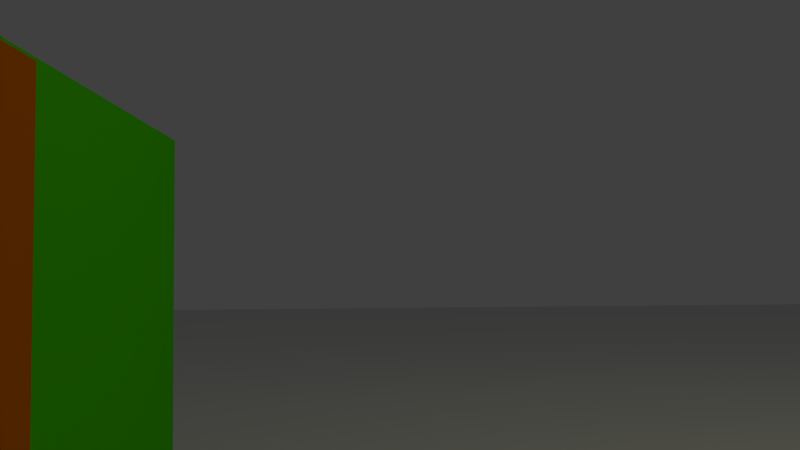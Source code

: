 # Source: sandboxM.blend  (saved by Blender 2.69.10; exported with 4.5.12 LTS)
import bpy
from mathutils import Matrix  # noqa: F401  (used for matrix-valued properties, if any)

bpy.ops.wm.read_factory_settings(use_empty=True)
scene = bpy.context.scene
scene.name = 'movement'

# ---- collections
col_collection_1_001 = bpy.data.collections.new('Collection 1.001'); scene.collection.children.link(col_collection_1_001)

# ---- materials (node trees are filled in below, after node groups)
mat_material_005 = bpy.data.materials.new('Material.005')
mat_material_005.alpha_threshold = 0.0
mat_material_005.use_transparent_shadow = False
mat_material_005.diffuse_color = (0.6828, 0.8, 0.1083, 1.0)
mat_material_005.roughness = 0.5
mat_material_005.line_color = (0.0, 0.0, 0.0, 1.0)
mat_material_004 = bpy.data.materials.new('Material.004')
mat_material_004.alpha_threshold = 0.0
mat_material_004.use_transparent_shadow = False
mat_material_004.diffuse_color = (0.0, 0.04148, 0.8, 1.0)
mat_material_004.roughness = 0.5
mat_material_004.line_color = (0.0, 0.0, 0.0, 1.0)
mat_material = bpy.data.materials.new('Material')
mat_material.alpha_threshold = 0.0
mat_material.use_transparent_shadow = False
mat_material.diffuse_color = (0.8, 0.1809, 0.0, 1.0)
mat_material.roughness = 0.5
mat_material.line_color = (0.0, 0.0, 0.0, 1.0)
mat_material_001 = bpy.data.materials.new('Material.001')
mat_material_001.alpha_threshold = 0.0
mat_material_001.use_transparent_shadow = False
mat_material_001.diffuse_color = (0.08151, 0.8, 0.0, 1.0)
mat_material_001.roughness = 0.5
mat_material_001.line_color = (0.0, 0.0, 0.0, 1.0)
mat_material_002 = bpy.data.materials.new('Material.002')
mat_material_002.alpha_threshold = 0.0
mat_material_002.use_transparent_shadow = False
mat_material_002.roughness = 0.5
mat_material_002.line_color = (0.0, 0.0, 0.0, 1.0)
mat_material_003 = bpy.data.materials.new('Material.003')
mat_material_003.alpha_threshold = 0.0
mat_material_003.use_transparent_shadow = False
mat_material_003.diffuse_color = (0.8, 0.0, 0.596, 1.0)
mat_material_003.roughness = 0.5
mat_material_003.line_color = (0.0, 0.0, 0.0, 1.0)

# ---- material node trees

# ---- world
world_world = bpy.data.worlds.new('World'); scene.world = world_world
world_world.color = (0.05088, 0.05088, 0.05088)
world_world.use_sun_shadow = False
world_world.sun_shadow_jitter_overblur = 0.0
world_world.cycles.sampling_method = 'MANUAL'
world_world.cycles.sample_map_resolution = 256

# ---- cameras
cam_camera = bpy.data.cameras.new('Camera')
cam_camera.clip_end = 100.0
cam_camera.lens = 35.0
cam_camera.sensor_width = 32.0
cam_camera.sensor_height = 18.0
cam_camera.ortho_scale = 7.314
cam_camera.dof.focus_distance = 0.0
cam_camera.dof.aperture_fstop = 128.0

# ---- lights
light_lamp = bpy.data.lights.new('Lamp', 'POINT')
light_lamp.color = (1.0, 0.9844, 0.5746)
light_lamp.transmission_factor = 0.0
light_lamp.cutoff_distance = 30.0
light_lamp.energy = 848.0
light_lamp.shadow_buffer_clip_start = 1.001
light_lamp.shadow_soft_size = 0.1
light_lamp.shadow_maximum_resolution = 0.006
light_lamp.use_absolute_resolution = True
light_lamp.cycles.use_multiple_importance_sampling = False

# ---- meshes
me_cube_004 = bpy.data.meshes.new('Cube.004')
me_cube_004.from_pydata([(-1.0, -1.0, -1.0), (-1.0, 1.0, -1.0), (1.0, 1.0, -1.0), (1.0, -1.0, -1.0), (-1.0, -1.0, 1.0), (-1.0, 1.0, 1.0), (1.0, 1.0, 1.0), (1.0, -1.0, 1.0), (1.055, -0.205, 0.243), (1.055, 0.08933, 0.243), (1.415, 0.08933, 0.243), (1.415, -0.205, 0.243), (1.055, -0.205, 3.814), (1.055, 0.08933, 3.814), (1.415, 0.08933, 3.814), (1.415, -0.205, 3.814)], [], [(4, 5, 1, 0), (5, 6, 2, 1), (6, 7, 3, 2), (7, 4, 0, 3), (0, 1, 2, 3), (7, 6, 5, 4), (12, 13, 9, 8), (13, 14, 10, 9), (14, 15, 11, 10), (15, 12, 8, 11), (8, 9, 10, 11), (15, 14, 13, 12)])
me_cube_004.materials.append(mat_material_005)
me_cube_004.use_remesh_preserve_volume = False
me_cube_004.use_remesh_preserve_attributes = False
me_cube_004.use_mirror_vertex_groups = False
me_cube_004.update()
me_cube_008 = bpy.data.meshes.new('Cube.008')
me_cube_008.from_pydata([(-1.0, -1.0, -1.0), (-1.0, 1.0, -1.0), (1.0, 1.0, -1.0), (1.0, -1.0, -1.0), (-1.0, -1.0, 1.0), (-1.0, 1.0, 1.0), (1.0, 1.0, 1.0), (1.0, -1.0, 1.0)], [], [(4, 5, 1, 0), (5, 6, 2, 1), (6, 7, 3, 2), (7, 4, 0, 3), (0, 1, 2, 3), (7, 6, 5, 4)])
me_cube_008.use_remesh_preserve_volume = False
me_cube_008.use_remesh_preserve_attributes = False
me_cube_008.use_mirror_vertex_groups = False
me_cube_008.update()
me_cube_003 = bpy.data.meshes.new('Cube.003')
me_cube_003.from_pydata([(-1.0, -1.0, -1.0), (-1.0, 1.0, -1.0), (1.0, 1.0, -1.0), (1.0, -1.0, -1.0), (-1.0, -1.0, 1.0), (-1.0, 1.0, 1.0), (1.0, 1.0, 1.0), (1.0, -1.0, 1.0)], [], [(4, 5, 1, 0), (5, 6, 2, 1), (6, 7, 3, 2), (7, 4, 0, 3), (0, 1, 2, 3), (7, 6, 5, 4)])
me_cube_003.materials.append(mat_material_004)
me_cube_003.use_remesh_preserve_volume = False
me_cube_003.use_remesh_preserve_attributes = False
me_cube_003.use_mirror_vertex_groups = False
me_cube_003.update()
me_cube_002 = bpy.data.meshes.new('Cube.002')
me_cube_002.from_pydata([(-1.0, -1.0, -1.0), (-1.0, 1.0, -1.0), (1.0, 1.0, -1.0), (1.0, -1.0, -1.0), (-1.0, -1.0, 1.0), (-1.0, 1.0, 1.0), (1.0, 1.0, 1.0), (1.0, -1.0, 1.0)], [], [(4, 5, 1, 0), (5, 6, 2, 1), (6, 7, 3, 2), (7, 4, 0, 3), (0, 1, 2, 3), (7, 6, 5, 4)])
me_cube_002.materials.append(mat_material)
me_cube_002.use_remesh_preserve_volume = False
me_cube_002.use_remesh_preserve_attributes = False
me_cube_002.use_mirror_vertex_groups = False
me_cube_002.update()
me_cube_001 = bpy.data.meshes.new('Cube.001')
me_cube_001.from_pydata([(-1.0, -1.0, -1.0), (-1.0, 1.0, -1.0), (1.0, 1.0, -1.0), (1.0, -1.0, -1.0), (-1.0, -1.0, 1.0), (-1.0, 1.0, 1.0), (1.0, 1.0, 1.0), (1.0, -1.0, 1.0)], [], [(4, 5, 1, 0), (5, 6, 2, 1), (6, 7, 3, 2), (7, 4, 0, 3), (0, 1, 2, 3), (7, 6, 5, 4)])
me_cube_001.materials.append(mat_material_001)
me_cube_001.use_remesh_preserve_volume = False
me_cube_001.use_remesh_preserve_attributes = False
me_cube_001.use_mirror_vertex_groups = False
me_cube_001.update()
me_plane = bpy.data.meshes.new('Plane')
me_plane.from_pydata([(-1.0, -1.0, 0.0), (1.0, -1.0, 0.0), (-1.0, 1.0, 0.0), (1.0, 1.0, 0.0)], [], [(0, 1, 3, 2)])
me_plane.materials.append(mat_material_002)
me_plane.use_remesh_preserve_volume = False
me_plane.use_remesh_preserve_attributes = False
me_plane.use_mirror_vertex_groups = False
me_plane.update()
me_cube = bpy.data.meshes.new('Cube')
me_cube.from_pydata([(-1.0, -1.0, -1.0), (-1.0, 1.0, -1.0), (1.0, 1.0, -1.0), (1.0, -1.0, -1.0), (-1.0, -1.0, 1.0), (-1.0, 1.0, 1.0), (1.0, 1.0, 1.0), (1.0, -1.0, 1.0)], [], [(4, 5, 1, 0), (5, 6, 2, 1), (6, 7, 3, 2), (7, 4, 0, 3), (0, 1, 2, 3), (7, 6, 5, 4)])
me_cube.materials.append(mat_material_003)
me_cube.use_remesh_preserve_volume = False
me_cube.use_remesh_preserve_attributes = False
me_cube.use_mirror_vertex_groups = False
me_cube.update()

# ---- objects
ob_enemy = bpy.data.objects.new('enemy', me_cube_004)
ob_cube = bpy.data.objects.new('Cube', me_cube_008)
ob_control2turn = bpy.data.objects.new('control2turn', me_cube_003)
ob_camera = bpy.data.objects.new('Camera', cam_camera)
ob_control2 = bpy.data.objects.new('control2', me_cube_002)
ob_obstacle = bpy.data.objects.new('obstacle', me_cube_001)
ob_groundplane = bpy.data.objects.new('groundPlane', me_plane)
ob_control1 = bpy.data.objects.new('control1', me_cube)
ob_lamp = bpy.data.objects.new('Lamp', light_lamp)

# ---- transforms, parenting, visibility, modifiers, constraints
ob_enemy.location = (28.73, 1.227, 13.58)
ob_enemy.lineart.crease_threshold = 0.0
ob_cube.location = (9.237, -5.401, 2.864)
ob_cube.scale = (1.0, 1.587, 2.0)
ob_cube.hide_render = True
ob_cube.display_type = 'WIRE'
ob_cube.lineart.crease_threshold = 0.0
ob_control2turn.parent = ob_cube
ob_control2turn.matrix_parent_inverse = Matrix(((1.0, 0.0, 0.0, -9.237), (0.0, 0.63, 0.0, 3.403), (0.0, 0.0, 0.5, -1.432), (0.0, 0.0, 0.0, 1.0)))
ob_control2turn.location = (9.237, -6.108, 2.864)
ob_control2turn.scale = (1.0, 1.0, 2.0)
ob_control2turn.lineart.crease_threshold = 0.0
ob_camera.parent = ob_control2turn
ob_camera.matrix_parent_inverse = Matrix(((1.0, 0.0, 0.0, -9.237), (0.0, 1.0, 0.0, 0.06941), (0.0, 0.0, 0.5, -1.432), (0.0, 0.0, 0.0, 1.0)))
ob_camera.location = (9.494, 1.332, 3.336)
ob_camera.rotation_euler = (1.632, 0.009124, 0.005808)
ob_camera.scale = (1.0, 1.0, 1.0)
ob_camera.lock_rotations_4d = False
ob_camera.empty_display_type = 'ARROWS'
ob_camera.color = (0.0, 0.0, 0.0, 0.0)
ob_camera.display_type = 'WIRE'
ob_camera.lineart.crease_threshold = 0.0
ob_control2.location = (6.128, -0.1456, 2.76)
ob_control2.scale = (1.0, 1.0, 2.0)
ob_control2.lineart.crease_threshold = 0.0
ob_obstacle.location = (3.338, 5.281, 2.612)
ob_obstacle.scale = (2.784, 2.784, 2.784)
ob_obstacle.lineart.crease_threshold = 0.0
ob_groundplane.location = (0.0, 0.0, 0.0)
ob_groundplane.scale = (140.0, 140.0, 140.0)
ob_groundplane.lineart.crease_threshold = 0.0
ob_control1.location = (0.0, 0.0, 3.137)
ob_control1.scale = (1.0, 1.0, 2.0)
ob_control1.lineart.crease_threshold = 0.0
ob_lamp.location = (18.9, 1.005, 18.47)
ob_lamp.rotation_euler = (0.6503, 0.05522, 1.866)
ob_lamp.lock_rotations_4d = False
ob_lamp.empty_display_type = 'ARROWS'
ob_lamp.color = (0.0, 0.0, 0.0, 0.0)
ob_lamp.lineart.crease_threshold = 0.0

# ---- collection membership
col_collection_1_001.objects.link(ob_enemy)
col_collection_1_001.objects.link(ob_cube)
col_collection_1_001.objects.link(ob_control2turn)
col_collection_1_001.objects.link(ob_camera)
col_collection_1_001.objects.link(ob_control2)
col_collection_1_001.objects.link(ob_obstacle)
col_collection_1_001.objects.link(ob_groundplane)
col_collection_1_001.objects.link(ob_control1)
col_collection_1_001.objects.link(ob_lamp)

# ---- scene / render settings (as saved in the file)
scene.camera = ob_camera
scene.frame_start = 1; scene.frame_end = 10; scene.frame_set(1)
scene.render.engine = 'BLENDER_EEVEE_NEXT'
scene.render.resolution_percentage = 50
scene.render.dither_intensity = 0.0
scene.cycles.use_denoising = False
scene.cycles.samples = 10
scene.cycles.sampling_pattern = 'TABULATED_SOBOL'
scene.cycles.light_sampling_threshold = 0.0
scene.cycles.use_adaptive_sampling = False
scene.cycles.use_light_tree = False
scene.cycles.blur_glossy = 0.0
scene.cycles.volume_bounces = 1
scene.cycles.pixel_filter_type = 'GAUSSIAN'
scene.cycles.sample_clamp_indirect = 0.0
scene.view_settings.view_transform = 'Standard'
bpy.context.view_layer.update()
